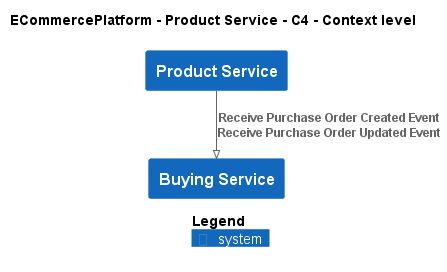

The diagram above was rendered by PlantUML. Its source (embedded in the PNG):
@startuml
!pragma layout smetana
!include ..\..\..\.c4s\C4_Context.puml

AddElementTag("c4interflow:lifecycle:new", $bgColor=green, $fontColor=#ffffff, $borderColor=green, $shadowing="False")
AddElementTag("c4interflow:lifecycle:changed", $bgColor=orange, $fontColor=#ffffff, $borderColor=orange, $shadowing="False")
AddElementTag("c4interflow:lifecycle:removed", $bgColor=red, $fontColor=#ffffff, $borderColor=red, $shadowing="False")

AddRelTag("c4interflow:lifecycle:new", $textColor=green, $lineColor=green)
AddRelTag("c4interflow:lifecycle:changed", $textColor=orange, $lineColor=orange)
AddRelTag("c4interflow:lifecycle:removed", $textColor=red, $lineColor=red)

SHOW_PERSON_PORTRAIT()
LAYOUT_TOP_DOWN()

skinparam linetype polyline

title ECommercePlatform - Product Service - C4 - Context level

System(ECommercePlatform.SoftwareSystems.ProductService, "Product Service", "")
System(ECommercePlatform.SoftwareSystems.BuyingService, "Buying Service", "")

Rel(ECommercePlatform.SoftwareSystems.ProductService, ECommercePlatform.SoftwareSystems.BuyingService, "Receive Purchase Order Created Event\nReceive Purchase Order Updated Event")


SHOW_LEGEND()
@enduml